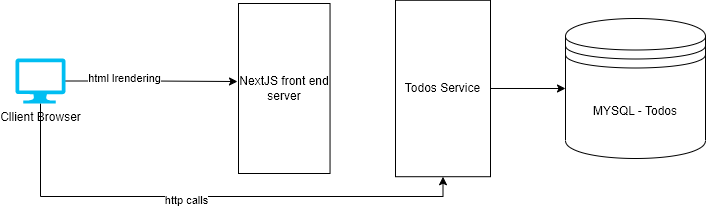

The diagram above was exported from draw.io. Its source (the exported page's mxGraphModel, read from the mxfile embedded in the PNG):
<mxGraphModel dx="1406" dy="720" grid="1" gridSize="10" guides="1" tooltips="1" connect="1" arrows="1" fold="1" page="1" pageScale="1" pageWidth="850" pageHeight="1100" math="0" shadow="0">
  <root>
    <mxCell id="0" />
    <mxCell id="1" parent="0" />
    <mxCell id="TWJcdx4YhUpaB0DAxMFz-5" style="edgeStyle=orthogonalEdgeStyle;rounded=0;orthogonalLoop=1;jettySize=auto;html=1;exitX=1;exitY=0.5;exitDx=0;exitDy=0;entryX=0;entryY=0.5;entryDx=0;entryDy=0;" edge="1" parent="1" source="TWJcdx4YhUpaB0DAxMFz-1" target="TWJcdx4YhUpaB0DAxMFz-2">
      <mxGeometry relative="1" as="geometry" />
    </mxCell>
    <mxCell id="TWJcdx4YhUpaB0DAxMFz-1" value="Todos Service" style="rounded=0;whiteSpace=wrap;html=1;" vertex="1" parent="1">
      <mxGeometry x="490" y="241.78" width="95" height="176.43" as="geometry" />
    </mxCell>
    <mxCell id="TWJcdx4YhUpaB0DAxMFz-2" value="MYSQL - Todos" style="shape=datastore;whiteSpace=wrap;html=1;" vertex="1" parent="1">
      <mxGeometry x="660" y="260" width="140" height="140" as="geometry" />
    </mxCell>
    <mxCell id="TWJcdx4YhUpaB0DAxMFz-6" value="NextJS front end server&lt;br&gt;" style="rounded=0;whiteSpace=wrap;html=1;" vertex="1" parent="1">
      <mxGeometry x="333" y="245" width="91.54" height="170" as="geometry" />
    </mxCell>
    <mxCell id="TWJcdx4YhUpaB0DAxMFz-9" style="edgeStyle=orthogonalEdgeStyle;rounded=0;orthogonalLoop=1;jettySize=auto;html=1;entryX=-0.011;entryY=0.459;entryDx=0;entryDy=0;entryPerimeter=0;" edge="1" parent="1" source="TWJcdx4YhUpaB0DAxMFz-8" target="TWJcdx4YhUpaB0DAxMFz-6">
      <mxGeometry relative="1" as="geometry" />
    </mxCell>
    <mxCell id="TWJcdx4YhUpaB0DAxMFz-12" value="html lrendering" style="edgeLabel;html=1;align=center;verticalAlign=middle;resizable=0;points=[];" vertex="1" connectable="0" parent="TWJcdx4YhUpaB0DAxMFz-9">
      <mxGeometry x="-0.3276" y="3" relative="1" as="geometry">
        <mxPoint as="offset" />
      </mxGeometry>
    </mxCell>
    <mxCell id="TWJcdx4YhUpaB0DAxMFz-10" style="edgeStyle=orthogonalEdgeStyle;rounded=0;orthogonalLoop=1;jettySize=auto;html=1;entryX=0.5;entryY=1;entryDx=0;entryDy=0;" edge="1" parent="1" source="TWJcdx4YhUpaB0DAxMFz-8" target="TWJcdx4YhUpaB0DAxMFz-1">
      <mxGeometry relative="1" as="geometry">
        <Array as="points">
          <mxPoint x="135" y="438" />
          <mxPoint x="538" y="438" />
        </Array>
      </mxGeometry>
    </mxCell>
    <mxCell id="TWJcdx4YhUpaB0DAxMFz-11" value="http calls" style="edgeLabel;html=1;align=center;verticalAlign=middle;resizable=0;points=[];" vertex="1" connectable="0" parent="TWJcdx4YhUpaB0DAxMFz-10">
      <mxGeometry x="-0.0762" y="-3" relative="1" as="geometry">
        <mxPoint as="offset" />
      </mxGeometry>
    </mxCell>
    <mxCell id="TWJcdx4YhUpaB0DAxMFz-8" value="Cllient Browser" style="verticalLabelPosition=bottom;html=1;verticalAlign=top;align=center;strokeColor=none;fillColor=#00BEF2;shape=mxgraph.azure.computer;pointerEvents=1;" vertex="1" parent="1">
      <mxGeometry x="110" y="300" width="50" height="45" as="geometry" />
    </mxCell>
  </root>
</mxGraphModel>